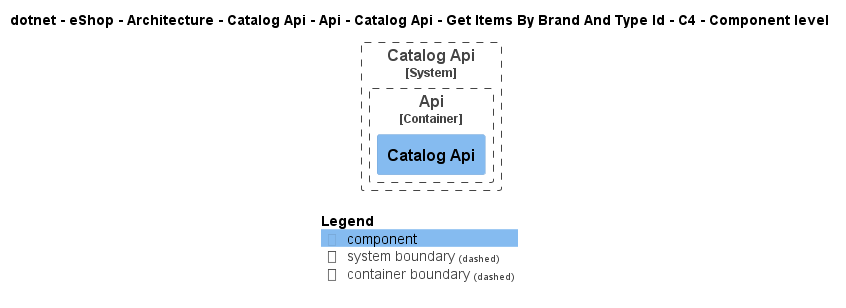

The diagram above was rendered by PlantUML. Its source (embedded in the PNG):
@startuml
!pragma layout smetana
!include ..\..\..\..\..\..\..\..\..\..\..\.c4s\C4_Component.puml

AddElementTag("c4interflow:lifecycle:new", $bgColor=green, $fontColor=#ffffff, $borderColor=green, $shadowing="False")
AddElementTag("c4interflow:lifecycle:changed", $bgColor=orange, $fontColor=#ffffff, $borderColor=orange, $shadowing="False")
AddElementTag("c4interflow:lifecycle:removed", $bgColor=red, $fontColor=#ffffff, $borderColor=red, $shadowing="False")

AddRelTag("c4interflow:lifecycle:new", $textColor=green, $lineColor=green)
AddRelTag("c4interflow:lifecycle:changed", $textColor=orange, $lineColor=orange)
AddRelTag("c4interflow:lifecycle:removed", $textColor=red, $lineColor=red)

SHOW_PERSON_PORTRAIT()
LAYOUT_TOP_DOWN()

skinparam linetype polyline

title dotnet - eShop - Architecture - Catalog Api - Api - Catalog Api - Get Items By Brand And Type Id - C4 - Component level


System_Boundary(dotnet.eShop.Architecture.SoftwareSystems.CatalogApi, "Catalog Api") {
    
Container_Boundary(dotnet.eShop.Architecture.SoftwareSystems.CatalogApi.Containers.Api, "Api") {
    Component(dotnet.eShop.Architecture.SoftwareSystems.CatalogApi.Containers.Api.Components.CatalogApi, "Catalog Api", "", "")
}
}



SHOW_LEGEND()
@enduml